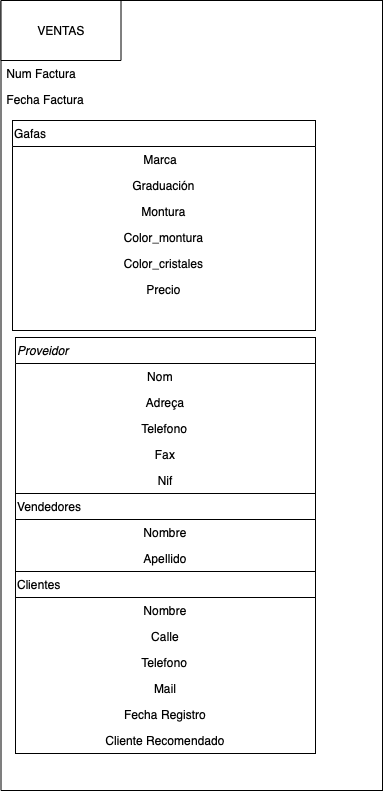

The diagram above was exported from draw.io. Its source (the exported page's mxGraphModel, read from the mxfile embedded in the PNG):
<mxGraphModel dx="1940" dy="661" grid="1" gridSize="10" guides="1" tooltips="1" connect="1" arrows="1" fold="1" page="1" pageScale="1" pageWidth="827" pageHeight="1169" math="0" shadow="0">
  <root>
    <mxCell id="WIyWlLk6GJQsqaUBKTNV-0" />
    <mxCell id="WIyWlLk6GJQsqaUBKTNV-1" parent="WIyWlLk6GJQsqaUBKTNV-0" />
    <mxCell id="y6M2gy2fopQ9Rb2lhmXo-0" value="" style="rounded=0;whiteSpace=wrap;html=1;" vertex="1" parent="WIyWlLk6GJQsqaUBKTNV-1">
      <mxGeometry x="-701.5" y="40" width="381.5" height="790" as="geometry" />
    </mxCell>
    <mxCell id="y6M2gy2fopQ9Rb2lhmXo-2" value="VENTAS" style="rounded=0;whiteSpace=wrap;html=1;" vertex="1" parent="WIyWlLk6GJQsqaUBKTNV-1">
      <mxGeometry x="-701.5" y="40" width="120" height="60" as="geometry" />
    </mxCell>
    <mxCell id="y6M2gy2fopQ9Rb2lhmXo-27" value="Num Factura" style="text;align=left;verticalAlign=top;spacingLeft=4;spacingRight=4;overflow=hidden;rotatable=0;points=[[0,0.5],[1,0.5]];portConstraint=eastwest;" vertex="1" parent="WIyWlLk6GJQsqaUBKTNV-1">
      <mxGeometry x="-701.5" y="100" width="343" height="26" as="geometry" />
    </mxCell>
    <mxCell id="y6M2gy2fopQ9Rb2lhmXo-28" value="Fecha Factura" style="text;align=left;verticalAlign=top;spacingLeft=4;spacingRight=4;overflow=hidden;rotatable=0;points=[[0,0.5],[1,0.5]];portConstraint=eastwest;" vertex="1" parent="WIyWlLk6GJQsqaUBKTNV-1">
      <mxGeometry x="-701.5" y="126" width="343" height="26" as="geometry" />
    </mxCell>
    <mxCell id="zkfFHV4jXpPFQw0GAbJ--17" value="Gafas" style="swimlane;fontStyle=0;align=left;verticalAlign=top;childLayout=stackLayout;horizontal=1;startSize=26;horizontalStack=0;resizeParent=1;resizeLast=0;collapsible=1;marginBottom=0;rounded=0;shadow=0;strokeWidth=1;" parent="WIyWlLk6GJQsqaUBKTNV-1" vertex="1">
      <mxGeometry x="-690" y="160" width="303" height="210" as="geometry">
        <mxRectangle x="550" y="140" width="160" height="26" as="alternateBounds" />
      </mxGeometry>
    </mxCell>
    <mxCell id="zkfFHV4jXpPFQw0GAbJ--18" value="Marca  " style="text;align=center;verticalAlign=top;spacingLeft=4;spacingRight=4;overflow=hidden;rotatable=0;points=[[0,0.5],[1,0.5]];portConstraint=eastwest;" parent="zkfFHV4jXpPFQw0GAbJ--17" vertex="1">
      <mxGeometry y="26" width="303" height="26" as="geometry" />
    </mxCell>
    <mxCell id="zkfFHV4jXpPFQw0GAbJ--19" value="Graduación" style="text;align=center;verticalAlign=top;spacingLeft=4;spacingRight=4;overflow=hidden;rotatable=0;points=[[0,0.5],[1,0.5]];portConstraint=eastwest;rounded=0;shadow=0;html=0;" parent="zkfFHV4jXpPFQw0GAbJ--17" vertex="1">
      <mxGeometry y="52" width="303" height="26" as="geometry" />
    </mxCell>
    <mxCell id="zkfFHV4jXpPFQw0GAbJ--20" value="Montura" style="text;align=center;verticalAlign=top;spacingLeft=4;spacingRight=4;overflow=hidden;rotatable=0;points=[[0,0.5],[1,0.5]];portConstraint=eastwest;rounded=0;shadow=0;html=0;" parent="zkfFHV4jXpPFQw0GAbJ--17" vertex="1">
      <mxGeometry y="78" width="303" height="26" as="geometry" />
    </mxCell>
    <mxCell id="zkfFHV4jXpPFQw0GAbJ--21" value="Color_montura" style="text;align=center;verticalAlign=top;spacingLeft=4;spacingRight=4;overflow=hidden;rotatable=0;points=[[0,0.5],[1,0.5]];portConstraint=eastwest;rounded=0;shadow=0;html=0;" parent="zkfFHV4jXpPFQw0GAbJ--17" vertex="1">
      <mxGeometry y="104" width="303" height="26" as="geometry" />
    </mxCell>
    <mxCell id="zkfFHV4jXpPFQw0GAbJ--22" value="Color_cristales" style="text;align=center;verticalAlign=top;spacingLeft=4;spacingRight=4;overflow=hidden;rotatable=0;points=[[0,0.5],[1,0.5]];portConstraint=eastwest;rounded=0;shadow=0;html=0;" parent="zkfFHV4jXpPFQw0GAbJ--17" vertex="1">
      <mxGeometry y="130" width="303" height="26" as="geometry" />
    </mxCell>
    <mxCell id="zkfFHV4jXpPFQw0GAbJ--25" value="Precio" style="text;align=center;verticalAlign=top;spacingLeft=4;spacingRight=4;overflow=hidden;rotatable=0;points=[[0,0.5],[1,0.5]];portConstraint=eastwest;" parent="zkfFHV4jXpPFQw0GAbJ--17" vertex="1">
      <mxGeometry y="156" width="303" height="26" as="geometry" />
    </mxCell>
    <mxCell id="zkfFHV4jXpPFQw0GAbJ--0" value="Proveidor" style="swimlane;fontStyle=2;align=left;verticalAlign=top;childLayout=stackLayout;horizontal=1;startSize=26;horizontalStack=0;resizeParent=1;resizeLast=0;collapsible=1;marginBottom=0;rounded=0;shadow=0;strokeWidth=1;" parent="WIyWlLk6GJQsqaUBKTNV-1" vertex="1">
      <mxGeometry x="-687" y="377" width="300" height="416" as="geometry">
        <mxRectangle x="230" y="140" width="160" height="26" as="alternateBounds" />
      </mxGeometry>
    </mxCell>
    <mxCell id="zkfFHV4jXpPFQw0GAbJ--1" value="Nom   " style="text;align=center;verticalAlign=top;spacingLeft=4;spacingRight=4;overflow=hidden;rotatable=0;points=[[0,0.5],[1,0.5]];portConstraint=eastwest;" parent="zkfFHV4jXpPFQw0GAbJ--0" vertex="1">
      <mxGeometry y="26" width="300" height="26" as="geometry" />
    </mxCell>
    <mxCell id="zkfFHV4jXpPFQw0GAbJ--2" value="Adreça" style="text;align=center;verticalAlign=top;spacingLeft=4;spacingRight=4;overflow=hidden;rotatable=0;points=[[0,0.5],[1,0.5]];portConstraint=eastwest;rounded=0;shadow=0;html=0;" parent="zkfFHV4jXpPFQw0GAbJ--0" vertex="1">
      <mxGeometry y="52" width="300" height="26" as="geometry" />
    </mxCell>
    <mxCell id="zkfFHV4jXpPFQw0GAbJ--3" value="Telefono" style="text;align=center;verticalAlign=top;spacingLeft=4;spacingRight=4;overflow=hidden;rotatable=0;points=[[0,0.5],[1,0.5]];portConstraint=eastwest;rounded=0;shadow=0;html=0;" parent="zkfFHV4jXpPFQw0GAbJ--0" vertex="1">
      <mxGeometry y="78" width="300" height="26" as="geometry" />
    </mxCell>
    <mxCell id="nUuIMuNmb1aHZBFMrwhH-8" value="Fax" style="text;align=center;verticalAlign=top;spacingLeft=4;spacingRight=4;overflow=hidden;rotatable=0;points=[[0,0.5],[1,0.5]];portConstraint=eastwest;rounded=0;shadow=0;html=0;" parent="zkfFHV4jXpPFQw0GAbJ--0" vertex="1">
      <mxGeometry y="104" width="300" height="26" as="geometry" />
    </mxCell>
    <mxCell id="nUuIMuNmb1aHZBFMrwhH-7" value="Nif" style="text;align=center;verticalAlign=top;spacingLeft=4;spacingRight=4;overflow=hidden;rotatable=0;points=[[0,0.5],[1,0.5]];portConstraint=eastwest;rounded=0;shadow=0;html=0;" parent="zkfFHV4jXpPFQw0GAbJ--0" vertex="1">
      <mxGeometry y="130" width="300" height="26" as="geometry" />
    </mxCell>
    <mxCell id="zkfFHV4jXpPFQw0GAbJ--13" value="Vendedores" style="swimlane;fontStyle=0;align=left;verticalAlign=top;childLayout=stackLayout;horizontal=1;startSize=26;horizontalStack=0;resizeParent=1;resizeLast=0;collapsible=1;marginBottom=0;rounded=0;shadow=0;strokeWidth=1;" parent="zkfFHV4jXpPFQw0GAbJ--0" vertex="1">
      <mxGeometry y="156" width="300" height="260" as="geometry">
        <mxRectangle x="340" y="380" width="170" height="26" as="alternateBounds" />
      </mxGeometry>
    </mxCell>
    <mxCell id="zkfFHV4jXpPFQw0GAbJ--14" value="Nombre" style="text;align=center;verticalAlign=top;spacingLeft=4;spacingRight=4;overflow=hidden;rotatable=0;points=[[0,0.5],[1,0.5]];portConstraint=eastwest;" parent="zkfFHV4jXpPFQw0GAbJ--13" vertex="1">
      <mxGeometry y="26" width="300" height="26" as="geometry" />
    </mxCell>
    <mxCell id="nUuIMuNmb1aHZBFMrwhH-13" value="Apellido" style="text;align=center;verticalAlign=top;spacingLeft=4;spacingRight=4;overflow=hidden;rotatable=0;points=[[0,0.5],[1,0.5]];portConstraint=eastwest;" parent="zkfFHV4jXpPFQw0GAbJ--13" vertex="1">
      <mxGeometry y="52" width="300" height="26" as="geometry" />
    </mxCell>
    <mxCell id="zkfFHV4jXpPFQw0GAbJ--6" value="Clientes" style="swimlane;fontStyle=0;align=left;verticalAlign=top;childLayout=stackLayout;horizontal=1;startSize=26;horizontalStack=0;resizeParent=1;resizeLast=0;collapsible=1;marginBottom=0;rounded=0;shadow=0;strokeWidth=1;" parent="zkfFHV4jXpPFQw0GAbJ--13" vertex="1">
      <mxGeometry y="78" width="300" height="182" as="geometry">
        <mxRectangle x="120" y="360" width="160" height="26" as="alternateBounds" />
      </mxGeometry>
    </mxCell>
    <mxCell id="zkfFHV4jXpPFQw0GAbJ--7" value="Nombre" style="text;align=center;verticalAlign=top;spacingLeft=4;spacingRight=4;overflow=hidden;rotatable=0;points=[[0,0.5],[1,0.5]];portConstraint=eastwest;" parent="zkfFHV4jXpPFQw0GAbJ--6" vertex="1">
      <mxGeometry y="26" width="300" height="26" as="geometry" />
    </mxCell>
    <mxCell id="zkfFHV4jXpPFQw0GAbJ--8" value="Calle" style="text;align=center;verticalAlign=top;spacingLeft=4;spacingRight=4;overflow=hidden;rotatable=0;points=[[0,0.5],[1,0.5]];portConstraint=eastwest;rounded=0;shadow=0;html=0;" parent="zkfFHV4jXpPFQw0GAbJ--6" vertex="1">
      <mxGeometry y="52" width="300" height="26" as="geometry" />
    </mxCell>
    <mxCell id="nUuIMuNmb1aHZBFMrwhH-9" value="Telefono" style="text;align=center;verticalAlign=top;spacingLeft=4;spacingRight=4;overflow=hidden;rotatable=0;points=[[0,0.5],[1,0.5]];portConstraint=eastwest;rounded=0;shadow=0;html=0;" parent="zkfFHV4jXpPFQw0GAbJ--6" vertex="1">
      <mxGeometry y="78" width="300" height="26" as="geometry" />
    </mxCell>
    <mxCell id="nUuIMuNmb1aHZBFMrwhH-10" value="Mail" style="text;align=center;verticalAlign=top;spacingLeft=4;spacingRight=4;overflow=hidden;rotatable=0;points=[[0,0.5],[1,0.5]];portConstraint=eastwest;rounded=0;shadow=0;html=0;" parent="zkfFHV4jXpPFQw0GAbJ--6" vertex="1">
      <mxGeometry y="104" width="300" height="26" as="geometry" />
    </mxCell>
    <mxCell id="nUuIMuNmb1aHZBFMrwhH-11" value="Fecha Registro" style="text;align=center;verticalAlign=top;spacingLeft=4;spacingRight=4;overflow=hidden;rotatable=0;points=[[0,0.5],[1,0.5]];portConstraint=eastwest;rounded=0;shadow=0;html=0;" parent="zkfFHV4jXpPFQw0GAbJ--6" vertex="1">
      <mxGeometry y="130" width="300" height="26" as="geometry" />
    </mxCell>
    <mxCell id="nUuIMuNmb1aHZBFMrwhH-12" value="Cliente Recomendado" style="text;align=center;verticalAlign=top;spacingLeft=4;spacingRight=4;overflow=hidden;rotatable=0;points=[[0,0.5],[1,0.5]];portConstraint=eastwest;rounded=0;shadow=0;html=0;" parent="zkfFHV4jXpPFQw0GAbJ--6" vertex="1">
      <mxGeometry y="156" width="300" height="26" as="geometry" />
    </mxCell>
  </root>
</mxGraphModel>